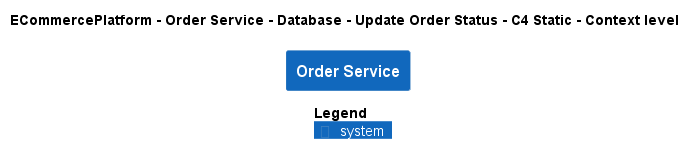

The diagram above was rendered by PlantUML. Its source (embedded in the PNG):
@startuml
!pragma layout smetana
!include ..\..\..\..\..\..\..\.c4s\C4_Context.puml

AddElementTag("c4interflow:lifecycle:new", $bgColor=green, $fontColor=#ffffff, $borderColor=green, $shadowing="False")
AddElementTag("c4interflow:lifecycle:changed", $bgColor=orange, $fontColor=#ffffff, $borderColor=orange, $shadowing="False")
AddElementTag("c4interflow:lifecycle:removed", $bgColor=red, $fontColor=#ffffff, $borderColor=red, $shadowing="False")

AddRelTag("c4interflow:lifecycle:new", $textColor=green, $lineColor=green)
AddRelTag("c4interflow:lifecycle:changed", $textColor=orange, $lineColor=orange)
AddRelTag("c4interflow:lifecycle:removed", $textColor=red, $lineColor=red)

SHOW_PERSON_PORTRAIT()
LAYOUT_TOP_DOWN()

skinparam linetype polyline

title ECommercePlatform - Order Service - Database - Update Order Status - C4 Static - Context level

System(ECommercePlatform.SoftwareSystems.OrderService, "Order Service", "")



SHOW_LEGEND()
@enduml